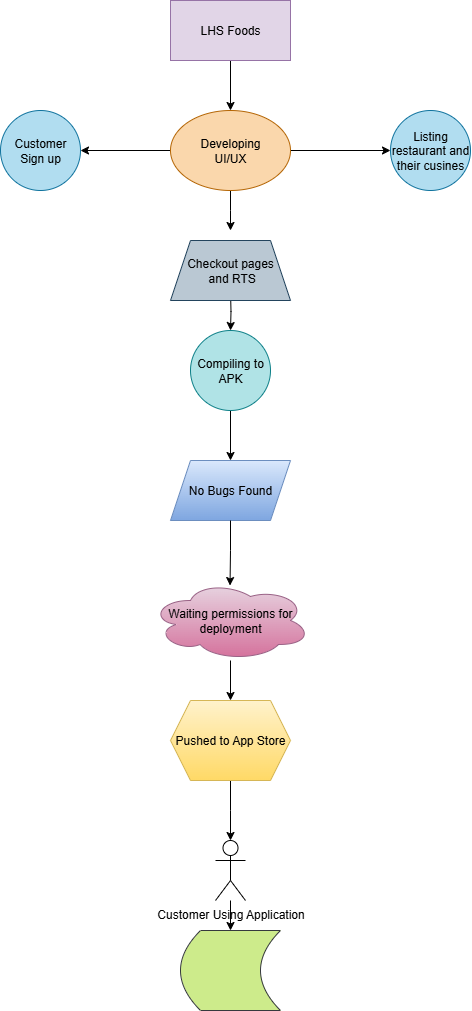

The diagram above was exported from draw.io. Its source (the exported page's mxGraphModel, read from the mxfile embedded in the PNG):
<mxGraphModel dx="2605" dy="1405" grid="1" gridSize="10" guides="1" tooltips="1" connect="1" arrows="1" fold="1" page="1" pageScale="1" pageWidth="850" pageHeight="1100" math="0" shadow="0">
  <root>
    <mxCell id="0" />
    <mxCell id="1" parent="0" />
    <mxCell id="UYwFELSrs7nNhxLV4K4B-9" style="edgeStyle=orthogonalEdgeStyle;rounded=0;orthogonalLoop=1;jettySize=auto;html=1;entryX=0.5;entryY=0;entryDx=0;entryDy=0;" edge="1" parent="1" source="UYwFELSrs7nNhxLV4K4B-1" target="UYwFELSrs7nNhxLV4K4B-2">
      <mxGeometry relative="1" as="geometry" />
    </mxCell>
    <mxCell id="UYwFELSrs7nNhxLV4K4B-1" value="LHS Foods" style="rounded=0;whiteSpace=wrap;html=1;fillColor=#e1d5e7;strokeColor=#9673a6;" vertex="1" parent="1">
      <mxGeometry x="380" y="80" width="120" height="60" as="geometry" />
    </mxCell>
    <mxCell id="UYwFELSrs7nNhxLV4K4B-10" style="edgeStyle=orthogonalEdgeStyle;rounded=0;orthogonalLoop=1;jettySize=auto;html=1;" edge="1" parent="1" source="UYwFELSrs7nNhxLV4K4B-2">
      <mxGeometry relative="1" as="geometry">
        <mxPoint x="440" y="310" as="targetPoint" />
      </mxGeometry>
    </mxCell>
    <mxCell id="UYwFELSrs7nNhxLV4K4B-20" style="edgeStyle=orthogonalEdgeStyle;rounded=0;orthogonalLoop=1;jettySize=auto;html=1;entryX=1;entryY=0.5;entryDx=0;entryDy=0;" edge="1" parent="1" source="UYwFELSrs7nNhxLV4K4B-2" target="UYwFELSrs7nNhxLV4K4B-18">
      <mxGeometry relative="1" as="geometry" />
    </mxCell>
    <mxCell id="UYwFELSrs7nNhxLV4K4B-21" style="edgeStyle=orthogonalEdgeStyle;rounded=0;orthogonalLoop=1;jettySize=auto;html=1;entryX=0;entryY=0.5;entryDx=0;entryDy=0;" edge="1" parent="1" source="UYwFELSrs7nNhxLV4K4B-2" target="UYwFELSrs7nNhxLV4K4B-19">
      <mxGeometry relative="1" as="geometry" />
    </mxCell>
    <mxCell id="UYwFELSrs7nNhxLV4K4B-2" value="Developing&lt;div&gt;UI/UX&lt;/div&gt;" style="ellipse;whiteSpace=wrap;html=1;fillColor=#fad7ac;strokeColor=#b46504;" vertex="1" parent="1">
      <mxGeometry x="380" y="190" width="120" height="80" as="geometry" />
    </mxCell>
    <mxCell id="UYwFELSrs7nNhxLV4K4B-11" style="edgeStyle=orthogonalEdgeStyle;rounded=0;orthogonalLoop=1;jettySize=auto;html=1;entryX=0.5;entryY=0;entryDx=0;entryDy=0;" edge="1" parent="1" target="UYwFELSrs7nNhxLV4K4B-4">
      <mxGeometry relative="1" as="geometry">
        <mxPoint x="440" y="370" as="sourcePoint" />
      </mxGeometry>
    </mxCell>
    <mxCell id="UYwFELSrs7nNhxLV4K4B-14" style="edgeStyle=orthogonalEdgeStyle;rounded=0;orthogonalLoop=1;jettySize=auto;html=1;entryX=0.5;entryY=0;entryDx=0;entryDy=0;" edge="1" parent="1" source="UYwFELSrs7nNhxLV4K4B-4" target="UYwFELSrs7nNhxLV4K4B-5">
      <mxGeometry relative="1" as="geometry" />
    </mxCell>
    <mxCell id="UYwFELSrs7nNhxLV4K4B-4" value="Compiling to APK" style="ellipse;whiteSpace=wrap;html=1;aspect=fixed;fillColor=#b0e3e6;strokeColor=#0e8088;" vertex="1" parent="1">
      <mxGeometry x="400" y="410" width="80" height="80" as="geometry" />
    </mxCell>
    <mxCell id="UYwFELSrs7nNhxLV4K4B-5" value="No Bugs Found" style="shape=parallelogram;perimeter=parallelogramPerimeter;whiteSpace=wrap;html=1;fixedSize=1;fillColor=#dae8fc;gradientColor=#7ea6e0;strokeColor=#6c8ebf;" vertex="1" parent="1">
      <mxGeometry x="380" y="540" width="120" height="60" as="geometry" />
    </mxCell>
    <mxCell id="UYwFELSrs7nNhxLV4K4B-16" style="edgeStyle=orthogonalEdgeStyle;rounded=0;orthogonalLoop=1;jettySize=auto;html=1;entryX=0.5;entryY=0;entryDx=0;entryDy=0;" edge="1" parent="1" source="UYwFELSrs7nNhxLV4K4B-6" target="UYwFELSrs7nNhxLV4K4B-7">
      <mxGeometry relative="1" as="geometry" />
    </mxCell>
    <mxCell id="UYwFELSrs7nNhxLV4K4B-6" value="Waiting permissions for deployment" style="ellipse;shape=cloud;whiteSpace=wrap;html=1;fillColor=#e6d0de;gradientColor=#d5739d;strokeColor=#996185;" vertex="1" parent="1">
      <mxGeometry x="360" y="660" width="160" height="80" as="geometry" />
    </mxCell>
    <mxCell id="UYwFELSrs7nNhxLV4K4B-17" style="edgeStyle=orthogonalEdgeStyle;rounded=0;orthogonalLoop=1;jettySize=auto;html=1;entryX=0.5;entryY=0;entryDx=0;entryDy=0;" edge="1" parent="1" source="UYwFELSrs7nNhxLV4K4B-7">
      <mxGeometry relative="1" as="geometry">
        <mxPoint x="440" y="920" as="targetPoint" />
      </mxGeometry>
    </mxCell>
    <mxCell id="UYwFELSrs7nNhxLV4K4B-7" value="Pushed to App Store" style="shape=hexagon;perimeter=hexagonPerimeter2;whiteSpace=wrap;html=1;fixedSize=1;fillColor=#fff2cc;gradientColor=#ffd966;strokeColor=#d6b656;" vertex="1" parent="1">
      <mxGeometry x="380" y="780" width="120" height="80" as="geometry" />
    </mxCell>
    <mxCell id="UYwFELSrs7nNhxLV4K4B-15" style="edgeStyle=orthogonalEdgeStyle;rounded=0;orthogonalLoop=1;jettySize=auto;html=1;entryX=0.497;entryY=0.063;entryDx=0;entryDy=0;entryPerimeter=0;" edge="1" parent="1" source="UYwFELSrs7nNhxLV4K4B-5" target="UYwFELSrs7nNhxLV4K4B-6">
      <mxGeometry relative="1" as="geometry" />
    </mxCell>
    <mxCell id="UYwFELSrs7nNhxLV4K4B-18" value="Customer Sign up" style="ellipse;whiteSpace=wrap;html=1;aspect=fixed;fillColor=#b1ddf0;strokeColor=#10739e;" vertex="1" parent="1">
      <mxGeometry x="210" y="190" width="80" height="80" as="geometry" />
    </mxCell>
    <mxCell id="UYwFELSrs7nNhxLV4K4B-19" value="Listing restaurant and their cusines" style="ellipse;whiteSpace=wrap;html=1;aspect=fixed;fillColor=#b1ddf0;strokeColor=#10739e;" vertex="1" parent="1">
      <mxGeometry x="600" y="190" width="80" height="80" as="geometry" />
    </mxCell>
    <mxCell id="UYwFELSrs7nNhxLV4K4B-22" value="Checkout pages&lt;div&gt;&amp;nbsp;and RTS&lt;/div&gt;" style="shape=trapezoid;perimeter=trapezoidPerimeter;whiteSpace=wrap;html=1;fixedSize=1;fillColor=#bac8d3;strokeColor=#23445d;" vertex="1" parent="1">
      <mxGeometry x="380" y="320" width="120" height="60" as="geometry" />
    </mxCell>
    <mxCell id="UYwFELSrs7nNhxLV4K4B-25" style="edgeStyle=orthogonalEdgeStyle;rounded=0;orthogonalLoop=1;jettySize=auto;html=1;entryX=0.5;entryY=0;entryDx=0;entryDy=0;" edge="1" parent="1" source="UYwFELSrs7nNhxLV4K4B-23" target="UYwFELSrs7nNhxLV4K4B-24">
      <mxGeometry relative="1" as="geometry" />
    </mxCell>
    <mxCell id="UYwFELSrs7nNhxLV4K4B-23" value="Customer Using Application" style="shape=umlActor;verticalLabelPosition=bottom;verticalAlign=top;html=1;outlineConnect=0;" vertex="1" parent="1">
      <mxGeometry x="425" y="920" width="30" height="60" as="geometry" />
    </mxCell>
    <mxCell id="UYwFELSrs7nNhxLV4K4B-24" value="" style="shape=dataStorage;whiteSpace=wrap;html=1;fixedSize=1;fillColor=#cdeb8b;strokeColor=#36393d;" vertex="1" parent="1">
      <mxGeometry x="390" y="1010" width="100" height="80" as="geometry" />
    </mxCell>
  </root>
</mxGraphModel>